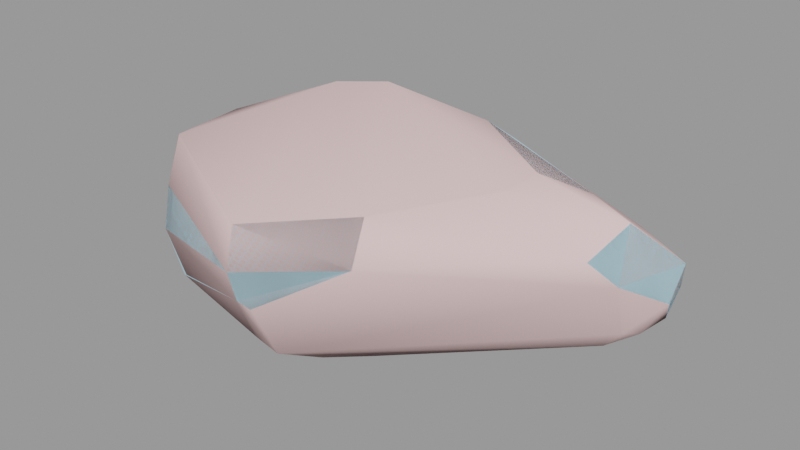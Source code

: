 # Source: cliff_wall_09a.blend  (saved by Blender 2.92.15; exported with 4.5.12 LTS)
import bpy
from mathutils import Matrix  # noqa: F401  (used for matrix-valued properties, if any)

bpy.ops.wm.read_factory_settings(use_empty=True)
scene = bpy.context.scene
scene.name = 'cliff_wall_09a.qc'

# ---- collections
col_cliff_wall_09a = bpy.data.collections.new('cliff_wall_09a'); scene.collection.children.link(col_cliff_wall_09a)

# ---- materials (node trees are filled in below, after node groups)
mat_cliff_wall_09 = bpy.data.materials.new('cliff_wall_09')
mat_cliff_wall_09.use_transparent_shadow = False
mat_cliff_wall_09.diffuse_color = (0.5516, 0.8468, 0.9684, 1.0)
mat_phy = bpy.data.materials.new('  phy')
mat_phy.use_transparent_shadow = False
mat_phy.diffuse_color = (0.8333, 0.5823, 0.5753, 1.0)

# ---- material node trees

# ---- meshes
me_cliff_wall_09a_reference = bpy.data.meshes.new('cliff_wall_09a_reference')
me_cliff_wall_09a_reference.from_pydata([(-14.23, 42.28, 16.46), (33.56, 39.6, 17.5), (-13.53, 41.76, 10.66), (-9.788, 29.15, 41.45), (29.98, 33.02, 31.07), (-11.91, 33.15, 29.5), (25.44, 23.52, 40.93), (-26.64, 23.62, -1.787), (-42.75, -1.393, -2.082), (-29.1, 25.82, -0.3834), (-39.02, -1.226, -3.319), (-8.039, 32.76, -1.229), (-10.71, 37.85, 0.482), (60.69, 24.79, 8.989), (33.33, 33.87, 7.677), (55.83, 34.49, 10.39), (32.57, 27.45, 5.154), (-35.12, -18.29, -1.314), (-40.32, -19.53, -0.02903), (-3.039, -38.31, 11.83), (-36.57, -25.04, 0.9587), (-3.953, -35.23, 9.196), (17.85, -21.89, 14.08), (-0.8311, -38.49, 13.34), (-48.24, -1.936, 27.19), (-35.32, 30.12, 19.19), (-53.17, -1.283, 17.22), (-33.83, 28.17, 27.99), (-44.88, -20.55, 31.59), (-48.3, -21.27, 19.77), (-34.54, 30.0, 9.06), (-46.02, -1.455, 0.1522), (-50.55, -0.8923, 5.296), (-30.77, 27.2, 2.928), (-38.96, -6.371, 36.03), (-40.17, -5.922, 32.8), (-42.97, -21.54, 33.06), (-12.0, 39.99, 3.392), (-47.63, -21.08, 10.45), (-14.47, 41.83, 24.02), (33.53, 36.29, 10.77), (55.29, 37.32, 13.05), (-3.109, -40.22, 15.48), (33.18, 38.3, 25.4), (53.53, 35.99, 22.27), (58.74, 15.56, 3.495), (32.55, 18.0, -2.775), (24.89, -12.69, 5.527), (59.64, 10.87, 4.469), (64.04, 10.48, 9.424), (21.49, -6.339, -3.306), (4.734, -22.15, -5.243), (-8.525, -19.26, -1.782), (2.004, -14.64, -5.931), (1.638, -33.5, 0.3333), (69.87, 18.94, 11.92), (64.45, 5.742, 23.5), (64.6, 8.552, 20.08), (71.67, 15.78, 17.58), (52.26, 13.91, 38.41), (58.64, 2.077, 28.93), (62.05, 13.04, 34.99), (49.65, -3.372, 29.2), (-37.24, -27.15, 3.946), (-4.879, -40.87, 22.3), (-39.89, -29.46, 16.9), (-26.4, 19.55, 35.08), (-4.876, 13.4, 50.87), (23.53, 14.5, 47.82), (-15.95, 7.173, 50.12), (-25.35, 18.27, 39.78), (-30.74, -12.06, 45.13), (-36.48, -25.28, 41.37), (42.16, 6.947, 42.96), (39.8, -0.3486, 40.73), (19.12, -27.11, 25.39), (-4.893, -38.28, 33.04), (18.29, -21.89, 35.9), (27.68, -8.476, 39.39), (28.84, -12.32, 25.81), (-23.11, 20.85, -4.936), (-32.88, -2.003, -6.652), (65.93, 15.35, 7.983), (-33.02, -18.26, -3.225), (-2.745, -35.57, 4.051), (-6.617, 30.49, -1.885), (-30.66, -13.98, -6.107), (17.94, -21.32, 5.369), (14.28, -15.37, -4.253), (22.03, -12.12, 15.14), (-41.98, -19.85, 3.434), (68.64, 25.95, 14.62), (68.97, 26.72, 16.33), (71.39, 22.19, 24.78), (9.6, 25.33, -6.577), (1.591, -6.434, -6.332), (-39.82, -27.31, 27.91), (-10.6, -11.49, -2.261)], [], [(0, 1, 2), (3, 4, 5), (3, 6, 4), (7, 8, 9), (7, 10, 8), (11, 9, 12), (11, 7, 9), (13, 14, 15), (13, 16, 14), (16, 12, 14), (16, 11, 12), (8, 17, 18), (8, 10, 17), (17, 19, 20), (17, 21, 19), (19, 22, 23), (19, 21, 22), (24, 25, 26), (24, 27, 25), (28, 26, 29), (28, 24, 26), (30, 31, 32), (30, 33, 31), (31, 33, 9), (31, 9, 8), (34, 35, 36), (26, 30, 32), (26, 25, 30), (2, 33, 30), (2, 37, 33), (26, 38, 29), (26, 32, 38), (25, 39, 0), (25, 27, 39), (25, 2, 30), (25, 0, 2), (2, 40, 37), (2, 1, 40), (40, 1, 41), (19, 23, 42), (41, 43, 44), (41, 1, 43), (1, 39, 43), (1, 0, 39), (16, 45, 46), (16, 13, 45), (47, 48, 49), (47, 50, 48), (51, 52, 53), (51, 54, 52), (55, 56, 57), (55, 58, 56), (59, 60, 61), (59, 62, 60), (63, 64, 65), (63, 42, 64), (43, 5, 4), (43, 39, 5), (27, 5, 39), (27, 66, 5), (67, 6, 3), (67, 68, 6), (69, 3, 70), (69, 67, 3), (70, 71, 69), (70, 34, 71), (72, 34, 36), (72, 71, 34), (35, 70, 66), (35, 34, 70), (66, 3, 5), (66, 70, 3), (68, 59, 6), (68, 73, 59), (62, 73, 74), (62, 59, 73), (75, 76, 64), (75, 77, 76), (62, 78, 79), (62, 74, 78), (78, 75, 79), (78, 77, 75), (10, 80, 81), (10, 7, 80), (13, 82, 45), (13, 55, 82), (83, 21, 17), (83, 84, 21), (7, 85, 80), (7, 11, 85), (86, 84, 83), (86, 54, 84), (51, 87, 54), (51, 88, 87), (88, 47, 87), (88, 50, 47), (79, 22, 89), (79, 75, 22), (87, 89, 22), (87, 47, 89), (47, 57, 89), (47, 49, 57), (49, 45, 82), (49, 48, 45), (49, 55, 57), (49, 82, 55), (20, 42, 63), (20, 19, 42), (63, 18, 20), (63, 90, 18), (12, 33, 37), (12, 9, 33), (91, 41, 92), (91, 15, 41), (91, 13, 15), (91, 55, 13), (93, 41, 44), (93, 92, 41), (63, 38, 90), (63, 65, 38), (27, 35, 66), (27, 24, 35), (28, 35, 24), (28, 36, 35), (6, 59, 61), (6, 61, 93), (6, 93, 4), (93, 43, 4), (93, 44, 43), (76, 77, 78), (78, 72, 76), (78, 71, 72), (78, 69, 71), (78, 67, 69), (78, 68, 67), (78, 73, 68), (78, 74, 73), (18, 17, 20), (50, 45, 48), (50, 46, 45), (94, 46, 50), (94, 50, 88), (94, 88, 51), (94, 51, 53), (94, 53, 95), (96, 76, 72), (96, 64, 76), (96, 65, 64), (92, 55, 91), (92, 58, 55), (92, 93, 58), (29, 65, 96), (29, 96, 28), (96, 36, 28), (96, 72, 36), (65, 29, 38), (60, 56, 61), (56, 93, 61), (56, 58, 93), (8, 18, 90), (8, 90, 31), (38, 31, 90), (38, 32, 31), (60, 57, 56), (60, 89, 57), (60, 79, 89), (60, 62, 79), (14, 41, 15), (14, 40, 41), (37, 40, 14), (37, 14, 12), (21, 87, 22), (21, 54, 87), (21, 84, 54), (97, 53, 52), (97, 95, 53), (85, 95, 97), (85, 94, 95), (10, 83, 17), (10, 86, 83), (10, 81, 86), (16, 85, 11), (16, 94, 85), (16, 46, 94), (52, 54, 86), (86, 97, 52), (86, 81, 97), (97, 81, 80), (97, 80, 85), (75, 23, 22), (75, 42, 23), (75, 64, 42)])
me_cliff_wall_09a_reference.polygons.foreach_set('use_smooth', [True] * 192)
_k = set([(0, 1), (0, 2), (0, 25), (0, 39), (1, 2), (1, 41), (2, 30), (2, 37), (3, 5), (3, 6), (3, 67), (3, 70), (4, 5), (4, 6), (4, 43), (5, 39), (5, 66), (6, 59), (6, 68), (7, 9), (7, 11), (7, 80), (8, 9), (8, 10), (8, 18), (8, 31), (9, 12), (9, 33), (10, 17), (10, 81), (11, 12), (11, 16), (11, 85), (12, 14), (12, 37), (13, 15), (13, 16), (13, 45), (14, 15), (15, 41), (15, 91), (16, 46), (17, 20), (17, 21), (17, 83), (18, 20), (18, 90), (19, 20), (19, 21), (19, 23), (19, 42), (20, 63), (21, 22), (21, 84), (22, 23), (22, 75), (22, 87), (22, 89), (23, 42), (24, 26), (24, 27), (24, 28), (25, 26), (25, 27), (25, 30), (26, 29), (26, 32), (27, 39), (27, 66), (28, 29), (28, 36), (29, 38), (29, 65), (30, 32), (30, 33), (31, 32), (32, 38), (33, 37), (34, 35), (34, 36), (34, 70), (34, 71), (35, 36), (35, 66), (36, 72), (37, 40), (38, 65), (38, 90), (39, 43), (40, 41), (41, 44), (41, 92), (42, 63), (42, 64), (43, 44), (44, 93), (45, 46), (45, 48), (45, 82), (46, 94), (47, 49), (47, 50), (47, 87), (47, 89), (48, 49), (48, 50), (49, 57), (49, 82), (50, 88), (51, 53), (51, 54), (51, 88), (52, 53), (52, 54), (52, 97), (53, 95), (54, 84), (54, 86), (54, 87), (55, 57), (55, 58), (55, 82), (55, 91), (56, 57), (56, 58), (56, 60), (57, 89), (58, 93), (59, 61), (59, 62), (59, 73), (60, 61), (60, 62), (61, 93), (62, 74), (62, 79), (63, 65), (63, 90), (64, 65), (64, 75), (64, 76), (65, 96), (66, 70), (67, 68), (67, 69), (68, 73), (69, 70), (69, 71), (71, 72), (72, 76), (72, 96), (73, 74), (74, 78), (75, 77), (75, 79), (76, 77), (77, 78), (78, 79), (79, 89), (80, 81), (80, 85), (81, 86), (83, 84), (83, 86), (85, 94), (85, 97), (91, 92), (92, 93), (94, 95)])
me_cliff_wall_09a_reference.attributes.new('sharp_edge', 'BOOLEAN', 'EDGE').data.foreach_set('value', [ (min(e.vertices), max(e.vertices)) in _k for e in me_cliff_wall_09a_reference.edges])
_uv = me_cliff_wall_09a_reference.uv_layers.new(name='UVMap')
_uv.uv.foreach_set('vector', [0.3255, 0.4005, 0.4748, 0.3753, 0.3275, 0.417, 0.3264, 0.3169, 0.4551, 0.3236, 0.326, 0.3511, 0.3264, 0.3169, 0.4325, 0.2797, 0.4551, 0.3236, 0.2529, 0.4653, 0.1459, 0.4309, 0.2543, 0.4524, 0.2529, 0.4653, 0.1468, 0.4455, 0.1459, 0.4309, 0.3439, 0.4685, 0.2543, 0.4524, 0.335, 0.4507, 0.3439, 0.4685, 0.2529, 0.4653, 0.2543, 0.4524, 0.5868, 0.3961, 0.4829, 0.4141, 0.5531, 0.3801, 0.5868, 0.3961, 0.4886, 0.4384, 0.4829, 0.4141, 0.4886, 0.4384, 0.335, 0.4507, 0.4829, 0.4141, 0.4886, 0.4384, 0.3439, 0.4685, 0.335, 0.4507, 0.1459, 0.4309, 0.07196, 0.4365, 0.0739, 0.413, 0.1459, 0.4309, 0.1468, 0.4455, 0.07196, 0.4365, 0.0317, 0.06842, 0.1822, 0.02714, 0.05056, 0.08922, 0.0317, 0.06842, 0.1676, 0.02026, 0.1822, 0.02714, 0.6047, 0.9336, 0.7112, 0.9315, 0.6121, 0.9413, 0.6047, 0.9336, 0.6084, 0.9172, 0.7112, 0.9315, 0.1729, 0.3277, 0.2621, 0.3869, 0.1572, 0.3593, 0.1729, 0.3277, 0.2664, 0.3628, 0.2621, 0.3869, 0.1269, 0.2703, 0.1572, 0.3593, 0.09677, 0.3188, 0.1269, 0.2703, 0.1729, 0.3277, 0.1572, 0.3593, 0.258, 0.4152, 0.1462, 0.4172, 0.1499, 0.3954, 0.258, 0.4152, 0.2558, 0.4388, 0.1462, 0.4172, 0.1462, 0.4172, 0.2558, 0.4388, 0.2543, 0.4524, 0.1462, 0.4172, 0.2543, 0.4524, 0.1459, 0.4309, 0.1897, 0.2827, 0.1841, 0.2935, 0.1316, 0.2575, 0.1572, 0.3593, 0.258, 0.4152, 0.1499, 0.3954, 0.1572, 0.3593, 0.2621, 0.3869, 0.258, 0.4152, 0.3275, 0.417, 0.2558, 0.4388, 0.258, 0.4152, 0.3275, 0.417, 0.3316, 0.4393, 0.2558, 0.4388, 0.1572, 0.3593, 0.08317, 0.358, 0.09677, 0.3188, 0.1572, 0.3593, 0.1499, 0.3954, 0.08317, 0.358, 0.2621, 0.3869, 0.3238, 0.38, 0.3255, 0.4005, 0.2621, 0.3869, 0.2664, 0.3628, 0.3238, 0.38, 0.2621, 0.3869, 0.3275, 0.417, 0.258, 0.4152, 0.2621, 0.3869, 0.3255, 0.4005, 0.3275, 0.417, 0.3275, 0.417, 0.4802, 0.4005, 0.3316, 0.4393, 0.3275, 0.417, 0.4748, 0.3753, 0.4802, 0.4005, 0.4802, 0.4005, 0.4748, 0.3753, 0.5464, 0.3714, 0.6047, 0.9336, 0.6121, 0.9413, 0.6013, 0.9505, 0.5464, 0.3714, 0.4687, 0.3487, 0.5368, 0.3465, 0.5464, 0.3714, 0.4748, 0.3753, 0.4687, 0.3487, 0.4748, 0.3753, 0.3238, 0.38, 0.4687, 0.3487, 0.4748, 0.3753, 0.3255, 0.4005, 0.3238, 0.38, 0.2085, 0.7237, 0.1053, 0.7771, 0.1718, 0.6902, 0.2085, 0.7237, 0.1335, 0.8109, 0.1053, 0.7771, 0.06506, 0.6008, 0.08701, 0.7698, 0.06609, 0.786, 0.06506, 0.6008, 0.1126, 0.5993, 0.08701, 0.7698, 0.1004, 0.5092, 0.138, 0.4687, 0.1304, 0.5162, 0.1004, 0.5092, 0.0684, 0.469, 0.138, 0.4687, 0.9825, 0.965, 0.9377, 0.9614, 0.9422, 0.9443, 0.9825, 0.965, 0.9822, 0.9917, 0.9377, 0.9614, 0.5987, 0.2259, 0.6235, 0.08954, 0.6873, 0.1946, 0.5987, 0.2259, 0.5398, 0.0877, 0.6235, 0.08954, 0.05985, 0.09948, 0.2082, 0.06152, 0.08842, 0.1417, 0.05985, 0.09948, 0.1943, 0.0377, 0.2082, 0.06152, 0.4687, 0.3487, 0.326, 0.3511, 0.4551, 0.3236, 0.4687, 0.3487, 0.3238, 0.38, 0.326, 0.3511, 0.2664, 0.3628, 0.326, 0.3511, 0.3238, 0.38, 0.2664, 0.3628, 0.271, 0.3264, 0.326, 0.3511, 0.3258, 0.2671, 0.4325, 0.2797, 0.3264, 0.3169, 0.3258, 0.2671, 0.4171, 0.2414, 0.4325, 0.2797, 0.2852, 0.2628, 0.3264, 0.3169, 0.2747, 0.3128, 0.2852, 0.2628, 0.3258, 0.2671, 0.3264, 0.3169, 0.2747, 0.3128, 0.2073, 0.2377, 0.2852, 0.2628, 0.2747, 0.3128, 0.1897, 0.2827, 0.2073, 0.2377, 0.1575, 0.2105, 0.1897, 0.2827, 0.1316, 0.2575, 0.1575, 0.2105, 0.2073, 0.2377, 0.1897, 0.2827, 0.1841, 0.2935, 0.2747, 0.3128, 0.271, 0.3264, 0.1841, 0.2935, 0.1897, 0.2827, 0.2747, 0.3128, 0.271, 0.3264, 0.3264, 0.3169, 0.326, 0.3511, 0.271, 0.3264, 0.2747, 0.3128, 0.3264, 0.3169, 0.4171, 0.2414, 0.537, 0.2485, 0.4325, 0.2797, 0.4171, 0.2414, 0.4985, 0.2098, 0.537, 0.2485, 0.5398, 0.0877, 0.4985, 0.2098, 0.477, 0.1659, 0.5398, 0.0877, 0.5987, 0.2259, 0.4985, 0.2098, 0.3363, 0.06035, 0.2349, 0.0957, 0.2281, 0.05317, 0.3363, 0.06035, 0.3452, 0.107, 0.2349, 0.0957, 0.5398, 0.0877, 0.406, 0.1418, 0.4102, 0.0706, 0.5398, 0.0877, 0.477, 0.1659, 0.406, 0.1418, 0.406, 0.1418, 0.3363, 0.06035, 0.4102, 0.0706, 0.406, 0.1418, 0.3452, 0.107, 0.3363, 0.06035, 0.4437, 0.9663, 0.3632, 0.8904, 0.4502, 0.9386, 0.4437, 0.9663, 0.3471, 0.9055, 0.3632, 0.8904, 0.1335, 0.8109, 0.08986, 0.8076, 0.1053, 0.7771, 0.1335, 0.8109, 0.09427, 0.834, 0.08986, 0.8076, 0.5149, 0.9465, 0.6223, 0.8511, 0.5179, 0.9576, 0.5149, 0.9465, 0.6062, 0.837, 0.6223, 0.8511, 0.3471, 0.9055, 0.3309, 0.8201, 0.3632, 0.8904, 0.3471, 0.9055, 0.3205, 0.8248, 0.3309, 0.8201, 0.4971, 0.9338, 0.6062, 0.837, 0.5149, 0.9465, 0.4971, 0.9338, 0.5934, 0.816, 0.6062, 0.837, 0.1004, 0.5092, 0.05632, 0.5563, 0.06368, 0.4773, 0.1004, 0.5092, 0.1013, 0.5542, 0.05632, 0.5563, 0.1013, 0.5542, 0.06506, 0.6008, 0.05632, 0.5563, 0.1013, 0.5542, 0.1126, 0.5993, 0.06506, 0.6008, 0.7769, 0.9686, 0.7112, 0.9315, 0.7532, 0.9239, 0.7769, 0.9686, 0.7074, 0.9813, 0.7112, 0.9315, 0.05632, 0.5563, 0.02462, 0.5974, 0.02372, 0.559, 0.05632, 0.5563, 0.06506, 0.6008, 0.02462, 0.5974, 0.06506, 0.6008, 0.02247, 0.7892, 0.02462, 0.5974, 0.06506, 0.6008, 0.06609, 0.786, 0.02247, 0.7892, 0.06609, 0.786, 0.1053, 0.7771, 0.07892, 0.8043, 0.06609, 0.786, 0.08701, 0.7698, 0.1053, 0.7771, 0.06609, 0.786, 0.06614, 0.8293, 0.02247, 0.7892, 0.06609, 0.786, 0.07892, 0.8043, 0.06614, 0.8293, 0.05056, 0.08922, 0.1943, 0.0377, 0.05985, 0.09948, 0.05056, 0.08922, 0.1822, 0.02714, 0.1943, 0.0377, 0.05985, 0.09948, 0.0244, 0.09303, 0.05056, 0.08922, 0.05985, 0.09948, 0.0275, 0.111, 0.0244, 0.09303, 0.335, 0.4507, 0.2558, 0.4388, 0.3316, 0.4393, 0.335, 0.4507, 0.2543, 0.4524, 0.2558, 0.4388, 0.6043, 0.3558, 0.5464, 0.3714, 0.6019, 0.3477, 0.6043, 0.3558, 0.5531, 0.3801, 0.5464, 0.3714, 0.6043, 0.3558, 0.5868, 0.3961, 0.5531, 0.3801, 0.6043, 0.3558, 0.6326, 0.3748, 0.5868, 0.3961, 0.6062, 0.3067, 0.5464, 0.3714, 0.5368, 0.3465, 0.6062, 0.3067, 0.6019, 0.3477, 0.5464, 0.3714, 0.05985, 0.09948, 0.03698, 0.1486, 0.0275, 0.111, 0.05985, 0.09948, 0.08842, 0.1417, 0.03698, 0.1486, 0.2664, 0.3628, 0.1841, 0.2935, 0.271, 0.3264, 0.2664, 0.3628, 0.1729, 0.3277, 0.1841, 0.2935, 0.1269, 0.2703, 0.1841, 0.2935, 0.1729, 0.3277, 0.1269, 0.2703, 0.1316, 0.2575, 0.1841, 0.2935, 0.4325, 0.2797, 0.537, 0.2485, 0.5741, 0.2558, 0.4325, 0.2797, 0.5741, 0.2558, 0.6062, 0.3067, 0.4325, 0.2797, 0.6062, 0.3067, 0.4551, 0.3236, 0.6062, 0.3067, 0.4687, 0.3487, 0.4551, 0.3236, 0.6062, 0.3067, 0.5368, 0.3465, 0.4687, 0.3487, 0.2349, 0.0957, 0.3452, 0.107, 0.406, 0.1418, 0.406, 0.1418, 0.1575, 0.2105, 0.2349, 0.0957, 0.406, 0.1418, 0.2073, 0.2377, 0.1575, 0.2105, 0.406, 0.1418, 0.2852, 0.2628, 0.2073, 0.2377, 0.406, 0.1418, 0.3258, 0.2671, 0.2852, 0.2628, 0.406, 0.1418, 0.4171, 0.2414, 0.3258, 0.2671, 0.406, 0.1418, 0.4985, 0.2098, 0.4171, 0.2414, 0.406, 0.1418, 0.477, 0.1659, 0.4985, 0.2098, 0.0244, 0.09303, 0.0317, 0.06842, 0.05056, 0.08922, 0.1126, 0.5993, 0.1053, 0.7771, 0.08701, 0.7698, 0.1126, 0.5993, 0.1718, 0.6902, 0.1053, 0.7771, 0.2472, 0.6276, 0.1718, 0.6902, 0.1126, 0.5993, 0.2472, 0.6276, 0.1126, 0.5993, 0.1013, 0.5542, 0.2472, 0.6276, 0.1013, 0.5542, 0.1004, 0.5092, 0.2472, 0.6276, 0.1004, 0.5092, 0.1304, 0.5162, 0.2472, 0.6276, 0.1304, 0.5162, 0.1577, 0.5324, 0.1145, 0.1761, 0.2349, 0.0957, 0.1575, 0.2105, 0.1145, 0.1761, 0.2082, 0.06152, 0.2349, 0.0957, 0.1145, 0.1761, 0.08842, 0.1417, 0.2082, 0.06152, 0.9811, 0.1251, 0.9432, 0.02845, 0.9878, 0.1042, 0.9811, 0.1251, 0.8702, 0.05528, 0.9432, 0.02845, 0.9811, 0.1251, 0.8746, 0.1665, 0.8702, 0.05528, 0.06076, 0.1802, 0.08842, 0.1417, 0.1145, 0.1761, 0.06076, 0.1802, 0.1145, 0.1761, 0.1017, 0.2109, 0.1145, 0.1761, 0.1127, 0.2094, 0.1017, 0.2109, 0.1145, 0.1761, 0.1575, 0.2105, 0.1127, 0.2094, 0.08842, 0.1417, 0.06076, 0.1802, 0.03698, 0.1486, 0.6235, 0.08954, 0.7091, 0.04998, 0.6873, 0.1946, 0.7091, 0.04998, 0.8746, 0.1665, 0.6873, 0.1946, 0.7091, 0.04998, 0.8702, 0.05528, 0.8746, 0.1665, 0.1459, 0.4309, 0.0739, 0.413, 0.07581, 0.3965, 0.1459, 0.4309, 0.07581, 0.3965, 0.1462, 0.4172, 0.08317, 0.358, 0.1462, 0.4172, 0.07581, 0.3965, 0.08317, 0.358, 0.1499, 0.3954, 0.1462, 0.4172, 0.9092, 0.9817, 0.9422, 0.9443, 0.9377, 0.9614, 0.9092, 0.9817, 0.7532, 0.9239, 0.9422, 0.9443, 0.9092, 0.9817, 0.7769, 0.9686, 0.7532, 0.9239, 0.9092, 0.9817, 0.8672, 0.9836, 0.7769, 0.9686, 0.4829, 0.4141, 0.5464, 0.3714, 0.5531, 0.3801, 0.4829, 0.4141, 0.4802, 0.4005, 0.5464, 0.3714, 0.3316, 0.4393, 0.4802, 0.4005, 0.4829, 0.4141, 0.3316, 0.4393, 0.4829, 0.4141, 0.335, 0.4507, 0.02708, 0.4616, 0.05632, 0.5563, 0.02372, 0.559, 0.02708, 0.4616, 0.06368, 0.4773, 0.05632, 0.5563, 0.02708, 0.4616, 0.04694, 0.4616, 0.06368, 0.4773, 0.1686, 0.4786, 0.1304, 0.5162, 0.138, 0.4687, 0.1686, 0.4786, 0.1577, 0.5324, 0.1304, 0.5162, 0.3011, 0.5823, 0.1577, 0.5324, 0.1686, 0.4786, 0.3011, 0.5823, 0.2472, 0.6276, 0.1577, 0.5324, 0.4437, 0.9663, 0.5149, 0.9465, 0.5179, 0.9576, 0.4437, 0.9663, 0.4971, 0.9338, 0.5149, 0.9465, 0.4437, 0.9663, 0.4502, 0.9386, 0.4971, 0.9338, 0.2085, 0.7237, 0.3124, 0.6006, 0.323, 0.6037, 0.2085, 0.7237, 0.2472, 0.6276, 0.3124, 0.6006, 0.2085, 0.7237, 0.1718, 0.6902, 0.2472, 0.6276, 0.5307, 0.8482, 0.5934, 0.816, 0.4971, 0.9338, 0.4971, 0.9338, 0.4977, 0.8523, 0.5307, 0.8482, 0.4971, 0.9338, 0.4502, 0.9386, 0.4977, 0.8523, 0.4977, 0.8523, 0.4502, 0.9386, 0.3632, 0.8904, 0.4977, 0.8523, 0.3632, 0.8904, 0.3309, 0.8201, 0.7074, 0.9813, 0.6121, 0.9413, 0.7112, 0.9315, 0.7074, 0.9813, 0.6013, 0.9505, 0.6121, 0.9413, 0.7074, 0.9813, 0.5964, 0.9784, 0.6013, 0.9505])
me_cliff_wall_09a_reference.materials.append(mat_cliff_wall_09)
me_cliff_wall_09a_reference.use_remesh_fix_poles = True
me_cliff_wall_09a_reference.use_remesh_preserve_attributes = False
me_cliff_wall_09a_reference.use_mirror_vertex_groups = False
me_cliff_wall_09a_reference.update()
me_cliff_wall_09a_reference.normals_split_custom_set([tuple(v) for v in zip(*[iter([0.05757, 0.995, -0.08199, 0.05757, 0.995, -0.08199, 0.05757, 0.995, -0.08199, 0.05608, 0.8461, 0.5301, 0.05609, 0.8461, 0.5301, 0.05608, 0.8461, 0.5301, 0.05608, 0.8461, 0.5301, 0.05608, 0.8461, 0.5301, 0.05609, 0.8461, 0.5301, -0.3945, 0.2464, -0.8852, -0.3217, 0.218, -0.9214, -0.3217, 0.218, -0.9214, -0.3945, 0.2464, -0.8852, -0.3945, 0.2464, -0.8852, -0.3217, 0.218, -0.9214, -0.1385, 0.3054, -0.9421, -0.1385, 0.3054, -0.9421, -0.1385, 0.3054, -0.9421, -0.1385, 0.3054, -0.9421, -0.1385, 0.3054, -0.9421, -0.1385, 0.3054, -0.9421, 0.1343, 0.2668, -0.9543, 0.1606, 0.3171, -0.9347, 0.1343, 0.2669, -0.9543, 0.1343, 0.2668, -0.9543, 0.1607, 0.3172, -0.9347, 0.1606, 0.3171, -0.9347, 0.1607, 0.3172, -0.9347, 0.1864, 0.3664, -0.9116, 0.1606, 0.3171, -0.9347, 0.1607, 0.3172, -0.9347, 0.1864, 0.3664, -0.9116, 0.1864, 0.3664, -0.9116, -0.2455, -0.1545, -0.957, -0.2062, -0.2191, -0.9537, -0.2062, -0.2191, -0.9537, -0.2455, -0.1545, -0.957, -0.2455, -0.1545, -0.957, -0.2062, -0.2191, -0.9537, 0.08461, -0.4486, -0.8897, 0.08461, -0.4485, -0.8897, 0.08462, -0.4485, -0.8897, 0.08461, -0.4486, -0.8897, 0.08461, -0.4485, -0.8898, 0.08461, -0.4485, -0.8897, 0.4654, -0.4912, -0.7363, 0.4654, -0.4912, -0.7363, 0.4655, -0.4912, -0.7363, 0.4654, -0.4912, -0.7363, 0.4654, -0.4912, -0.7363, 0.4654, -0.4912, -0.7363, -0.8374, 0.4236, 0.3453, -0.8375, 0.4236, 0.3453, -0.8374, 0.4236, 0.3453, -0.8374, 0.4236, 0.3453, -0.8375, 0.4236, 0.3453, -0.8375, 0.4236, 0.3453, -0.9253, -0.1335, 0.3549, -0.9253, -0.1335, 0.3549, -0.9253, -0.1335, 0.3549, -0.9253, -0.1335, 0.3549, -0.9253, -0.1335, 0.3549, -0.9253, -0.1335, 0.3549, -0.6674, 0.4181, -0.6162, -0.6551, 0.4019, -0.6398, -0.6674, 0.4181, -0.6163, -0.6674, 0.4181, -0.6162, -0.6551, 0.402, -0.6397, -0.6551, 0.4019, -0.6398, -0.6551, 0.4019, -0.6398, -0.6551, 0.402, -0.6397, -0.6422, 0.3854, -0.6627, -0.6551, 0.4019, -0.6398, -0.6422, 0.3854, -0.6627, -0.6422, 0.3854, -0.6627, -0.9143, 0.1698, 0.3677, -0.9143, 0.1698, 0.3677, -0.9143, 0.1698, 0.3677, -0.8664, 0.4827, -0.1282, -0.8664, 0.4827, -0.1281, -0.8664, 0.4827, -0.1282, -0.8664, 0.4827, -0.1282, -0.8664, 0.4827, -0.1282, -0.8664, 0.4827, -0.1281, -0.454, 0.7727, -0.4436, -0.454, 0.7727, -0.4436, -0.454, 0.7727, -0.4436, -0.454, 0.7727, -0.4436, -0.454, 0.7727, -0.4436, -0.454, 0.7727, -0.4436, -0.9638, -0.2168, -0.155, -0.9638, -0.2168, -0.1551, -0.9638, -0.2168, -0.1551, -0.9638, -0.2168, -0.155, -0.9638, -0.2168, -0.155, -0.9638, -0.2168, -0.1551, -0.5114, 0.8438, 0.1628, -0.5114, 0.8438, 0.1628, -0.5114, 0.8438, 0.1627, -0.5114, 0.8438, 0.1628, -0.5114, 0.8438, 0.1628, -0.5114, 0.8438, 0.1628, -0.4939, 0.8657, -0.081, -0.4939, 0.8657, -0.08098, -0.4939, 0.8657, -0.081, -0.4939, 0.8657, -0.081, -0.4939, 0.8657, -0.08097, -0.4939, 0.8657, -0.08098, 0.1098, 0.938, -0.3287, 0.057, 0.9207, -0.3862, 0.1098, 0.938, -0.3287, 0.1098, 0.938, -0.3287, 0.057, 0.9207, -0.3862, 0.057, 0.9207, -0.3862, 0.057, 0.9207, -0.3862, 0.057, 0.9207, -0.3862, 0.003848, 0.8974, -0.4412, 0.2364, -0.8633, -0.4459, 0.2364, -0.8633, -0.4459, 0.2364, -0.8633, -0.4459, 0.1364, 0.9766, 0.1661, 0.09928, 0.9851, 0.1407, 0.1365, 0.9766, 0.1663, 0.1364, 0.9766, 0.1661, 0.09928, 0.9851, 0.1407, 0.09928, 0.9851, 0.1407, 0.09928, 0.9851, 0.1407, 0.06159, 0.9915, 0.1142, 0.09928, 0.9851, 0.1407, 0.09928, 0.9851, 0.1407, 0.06159, 0.9915, 0.1142, 0.06159, 0.9915, 0.1142, 0.2022, 0.5574, -0.8052, 0.2022, 0.5574, -0.8052, 0.2022, 0.5574, -0.8052, 0.2022, 0.5574, -0.8052, 0.2022, 0.5575, -0.8052, 0.2022, 0.5574, -0.8052, 0.4436, -0.6805, -0.5832, 0.4436, -0.6805, -0.5832, 0.4436, -0.6805, -0.5832, 0.4436, -0.6805, -0.5832, 0.4436, -0.6805, -0.5832, 0.4436, -0.6805, -0.5832, -0.301, -0.2954, -0.9067, -0.301, -0.2954, -0.9067, -0.301, -0.2954, -0.9067, -0.301, -0.2954, -0.9067, -0.301, -0.2954, -0.9067, -0.301, -0.2954, -0.9067, 0.5034, -0.6775, -0.5363, 0.503, -0.6775, -0.5366, 0.503, -0.6775, -0.5366, 0.5034, -0.6775, -0.5363, 0.5033, -0.6775, -0.5364, 0.503, -0.6775, -0.5366, 0.2831, -0.5017, 0.8174, 0.283, -0.5018, 0.8174, 0.2831, -0.5018, 0.8174, 0.2831, -0.5017, 0.8174, 0.2831, -0.5018, 0.8174, 0.283, -0.5018, 0.8174, -0.282, -0.9375, -0.2037, -0.282, -0.9376, -0.2036, -0.282, -0.9376, -0.2036, -0.282, -0.9375, -0.2037, -0.282, -0.9376, -0.2036, -0.282, -0.9376, -0.2036, -0.0003089, 0.6238, 0.7816, -0.0003036, 0.6238, 0.7816, -0.0002962, 0.6238, 0.7816, -0.0003089, 0.6238, 0.7816, -0.0002993, 0.6238, 0.7815, -0.0003036, 0.6238, 0.7816, -0.174, 0.511, 0.8418, -0.174, 0.511, 0.8418, -0.174, 0.511, 0.8418, -0.174, 0.511, 0.8418, -0.174, 0.511, 0.8418, -0.174, 0.511, 0.8418, 0.08604, 0.5553, 0.8272, 0.08604, 0.5553, 0.8272, 0.08605, 0.5553, 0.8272, 0.08604, 0.5553, 0.8272, 0.08605, 0.5553, 0.8272, 0.08604, 0.5553, 0.8272, -0.35, 0.4269, 0.8338, -0.3498, 0.4269, 0.8339, -0.35, 0.4269, 0.8338, -0.35, 0.4269, 0.8338, -0.35, 0.4269, 0.8338, -0.3498, 0.4269, 0.8339, -0.6061, 0.2413, 0.7579, -0.6062, 0.2413, 0.7579, -0.6062, 0.2413, 0.7579, -0.6061, 0.2413, 0.7579, -0.6062, 0.2413, 0.7579, -0.6062, 0.2413, 0.7579, -0.7351, 0.09346, 0.6715, -0.735, 0.09348, 0.6716, -0.735, 0.09347, 0.6715, -0.7351, 0.09346, 0.6715, -0.735, 0.09347, 0.6716, -0.735, 0.09348, 0.6716, -0.8438, 0.4209, 0.3328, -0.8438, 0.4209, 0.3328, -0.8438, 0.4209, 0.3328, -0.8438, 0.4209, 0.3328, -0.8438, 0.4209, 0.3328, -0.8438, 0.4209, 0.3328, -0.5654, 0.7493, 0.3449, -0.5654, 0.7493, 0.3449, -0.5654, 0.7493, 0.3449, -0.5654, 0.7493, 0.3449, -0.5654, 0.7493, 0.3449, -0.5654, 0.7493, 0.3449, 0.2924, 0.4019, 0.8677, 0.2924, 0.4019, 0.8677, 0.2924, 0.4019, 0.8677, 0.2924, 0.4019, 0.8677, 0.2924, 0.402, 0.8677, 0.2924, 0.4019, 0.8677, 0.6165, -0.4312, 0.6587, 0.6166, -0.4312, 0.6587, 0.6166, -0.4312, 0.6587, 0.6165, -0.4312, 0.6587, 0.6166, -0.4311, 0.6587, 0.6166, -0.4312, 0.6587, 0.4815, -0.8163, 0.319, 0.4815, -0.8163, 0.319, 0.4815, -0.8163, 0.319, 0.4815, -0.8163, 0.319, 0.4815, -0.8163, 0.319, 0.4815, -0.8163, 0.319, 0.3776, -0.8377, 0.3946, 0.3776, -0.8377, 0.3946, 0.3776, -0.8377, 0.3946, 0.3776, -0.8377, 0.3946, 0.3776, -0.8377, 0.3946, 0.3776, -0.8377, 0.3946, 0.7771, -0.5652, 0.2769, 0.7772, -0.5651, 0.2768, 0.7772, -0.5652, 0.2768, 0.7771, -0.5652, 0.2769, 0.7772, -0.5652, 0.2768, 0.7772, -0.5651, 0.2768, -0.3945, 0.2464, -0.8852, -0.4644, 0.273, -0.8425, -0.4644, 0.273, -0.8425, -0.3945, 0.2464, -0.8852, -0.3945, 0.2464, -0.8852, -0.4644, 0.273, -0.8425, 0.4955, 0.3657, -0.7878, 0.4924, 0.3578, -0.7934, 0.4924, 0.3577, -0.7935, 0.4955, 0.3657, -0.7878, 0.4958, 0.3658, -0.7876, 0.4924, 0.3578, -0.7934, -0.4425, -0.8809, -0.168, -0.4425, -0.8809, -0.168, -0.4425, -0.8809, -0.168, -0.4425, -0.8809, -0.168, -0.4425, -0.8809, -0.168, -0.4425, -0.8809, -0.168, -0.1693, 0.4818, -0.8598, -0.1694, 0.4818, -0.8598, -0.1693, 0.4818, -0.8598, -0.1693, 0.4818, -0.8598, -0.1693, 0.4818, -0.8598, -0.1694, 0.4818, -0.8598, -0.1867, -0.6054, -0.7737, -0.1867, -0.6054, -0.7737, -0.1867, -0.6054, -0.7737, -0.1867, -0.6054, -0.7737, -0.1867, -0.6054, -0.7737, -0.1867, -0.6054, -0.7737, 0.5467, -0.5427, -0.6376, 0.6021, -0.5171, -0.6083, 0.5467, -0.5427, -0.6376, 0.5467, -0.5427, -0.6376, 0.6021, -0.5172, -0.6083, 0.6021, -0.5171, -0.6083, 0.6021, -0.5172, -0.6083, 0.6547, -0.4892, -0.5762, 0.6021, -0.5171, -0.6083, 0.6021, -0.5172, -0.6083, 0.6547, -0.4892, -0.5762, 0.6547, -0.4892, -0.5762, 0.8065, -0.4324, -0.4032, 0.8065, -0.4324, -0.4032, 0.8065, -0.4325, -0.4032, 0.8065, -0.4324, -0.4032, 0.8065, -0.4324, -0.4032, 0.8065, -0.4324, -0.4032, 0.8435, -0.5198, 0.1356, 0.8435, -0.5197, 0.1356, 0.8435, -0.5197, 0.1356, 0.8435, -0.5198, 0.1356, 0.8435, -0.5197, 0.1356, 0.8435, -0.5197, 0.1356, 0.4733, -0.8809, -0.005652, 0.4733, -0.8809, -0.00567, 0.4733, -0.8809, -0.005645, 0.4733, -0.8809, -0.005652, 0.4733, -0.8809, -0.005655, 0.4733, -0.8809, -0.00567, 0.6032, -0.2536, -0.7562, 0.6033, -0.2536, -0.7561, 0.6032, -0.2537, -0.7561, 0.6032, -0.2536, -0.7562, 0.6032, -0.2537, -0.7562, 0.6033, -0.2536, -0.7561, 0.833, -0.5162, -0.199, 0.833, -0.5162, -0.199, 0.833, -0.5162, -0.1989, 0.833, -0.5162, -0.199, 0.833, -0.5162, -0.199, 0.833, -0.5162, -0.199, -0.153, -0.8383, -0.5233, -0.153, -0.8383, -0.5234, -0.153, -0.8383, -0.5233, -0.153, -0.8383, -0.5233, -0.153, -0.8383, -0.5233, -0.153, -0.8383, -0.5234, -0.7163, -0.5284, -0.4557, -0.7163, -0.5284, -0.4557, -0.7163, -0.5284, -0.4558, -0.7163, -0.5284, -0.4557, -0.7163, -0.5284, -0.4557, -0.7163, -0.5284, -0.4557, -0.4334, 0.6806, -0.5907, -0.4334, 0.6806, -0.5907, -0.4334, 0.6806, -0.5907, -0.4334, 0.6806, -0.5907, -0.4334, 0.6806, -0.5907, -0.4334, 0.6806, -0.5907, 0.5967, 0.6326, -0.4937, 0.5967, 0.6326, -0.4937, 0.5967, 0.6326, -0.4937, 0.5967, 0.6326, -0.4937, 0.5967, 0.6326, -0.4937, 0.5967, 0.6326, -0.4937, 0.499, 0.3738, -0.7818, 0.4955, 0.3657, -0.7878, 0.499, 0.3738, -0.7818, 0.499, 0.3738, -0.7818, 0.4958, 0.3658, -0.7876, 0.4955, 0.3657, -0.7878, 0.5658, 0.7886, 0.2408, 0.5658, 0.7886, 0.2408, 0.5658, 0.7886, 0.2408, 0.5658, 0.7886, 0.2408, 0.5658, 0.7886, 0.2408, 0.5658, 0.7886, 0.2408, -0.6325, -0.6733, -0.3829, -0.6325, -0.6733, -0.3829, -0.6325, -0.6733, -0.3828, -0.6325, -0.6733, -0.3829, -0.6325, -0.6733, -0.3829, -0.6325, -0.6733, -0.3829, -0.5103, 0.2125, 0.8333, -0.5261, 0.1589, 0.8354, -0.5103, 0.2125, 0.8333, -0.5103, 0.2125, 0.8333, -0.5261, 0.1589, 0.8354, -0.5261, 0.1589, 0.8354, -0.5403, 0.1049, 0.8349, -0.5261, 0.1589, 0.8354, -0.5261, 0.1589, 0.8354, -0.5403, 0.1049, 0.8349, -0.5403, 0.1049, 0.8349, -0.5261, 0.1589, 0.8354, 0.2826, 0.6031, 0.7459, 0.2826, 0.6031, 0.7459, 0.2826, 0.6032, 0.7459, 0.2826, 0.6031, 0.7459, 0.2826, 0.6032, 0.7459, 0.2603, 0.5678, 0.781, 0.2826, 0.6031, 0.7459, 0.2603, 0.5678, 0.781, 0.2603, 0.5678, 0.781, 0.2603, 0.5678, 0.781, 0.2372, 0.5307, 0.8137, 0.2603, 0.5678, 0.781, 0.2603, 0.5678, 0.781, 0.2372, 0.5307, 0.8137, 0.2372, 0.5307, 0.8137, 0.1131, -0.3237, 0.9394, 0.1134, -0.324, 0.9392, 0.1129, -0.3234, 0.9395, 0.1129, -0.3234, 0.9395, 0.1133, -0.324, 0.9392, 0.1131, -0.3237, 0.9394, 0.1129, -0.3234, 0.9395, 0.1133, -0.324, 0.9392, 0.1133, -0.324, 0.9392, 0.1129, -0.3234, 0.9395, 0.1133, -0.3238, 0.9393, 0.1133, -0.324, 0.9392, 0.1129, -0.3234, 0.9395, 0.1132, -0.324, 0.9393, 0.1133, -0.3238, 0.9393, 0.1129, -0.3234, 0.9395, 0.1129, -0.3234, 0.9395, 0.1132, -0.324, 0.9393, 0.1129, -0.3234, 0.9395, 0.1129, -0.3234, 0.9395, 0.1129, -0.3234, 0.9395, 0.1129, -0.3234, 0.9395, 0.113, -0.3234, 0.9395, 0.1129, -0.3234, 0.9395, -0.2062, -0.2191, -0.9537, -0.2062, -0.2191, -0.9537, -0.1656, -0.2824, -0.9449, 0.1908, -0.06939, -0.9792, 0.2334, -0.09643, -0.9676, 0.2334, -0.09643, -0.9676, 0.1908, -0.06939, -0.9792, 0.1909, -0.06931, -0.9792, 0.2334, -0.09643, -0.9676, 0.1477, -0.04211, -0.9881, 0.1909, -0.06931, -0.9792, 0.1908, -0.06939, -0.9792, 0.1477, -0.04211, -0.9881, 0.1908, -0.06939, -0.9792, 0.1478, -0.04219, -0.9881, 0.1477, -0.04211, -0.9881, 0.1478, -0.04219, -0.9881, 0.1478, -0.04218, -0.9881, 0.1477, -0.04211, -0.9881, 0.1478, -0.04218, -0.9881, 0.1478, -0.04218, -0.9881, 0.1477, -0.04211, -0.9881, 0.1478, -0.04218, -0.9881, 0.1478, -0.04218, -0.9881, -0.3259, -0.9237, 0.2012, -0.3216, -0.9211, 0.2194, -0.3216, -0.9209, 0.2202, -0.3259, -0.9237, 0.2012, -0.3258, -0.9237, 0.2014, -0.3216, -0.9211, 0.2194, -0.3259, -0.9237, 0.2012, -0.3299, -0.9261, 0.183, -0.3258, -0.9237, 0.2014, 0.9589, 0.2214, -0.1774, 0.9589, 0.2214, -0.1774, 0.9589, 0.2214, -0.1774, 0.9589, 0.2214, -0.1774, 0.9589, 0.2214, -0.1774, 0.9589, 0.2214, -0.1774, 0.9589, 0.2214, -0.1774, 0.9589, 0.2214, -0.1774, 0.9589, 0.2214, -0.1774, -0.6855, -0.702, 0.1931, -0.6855, -0.7021, 0.193, -0.6963, -0.6752, 0.2435, -0.6855, -0.702, 0.1931, -0.6963, -0.6752, 0.2435, -0.6963, -0.6752, 0.2434, -0.6963, -0.6752, 0.2435, -0.7047, -0.6461, 0.293, -0.6963, -0.6752, 0.2434, -0.6963, -0.6752, 0.2435, -0.7047, -0.6461, 0.293, -0.7047, -0.6461, 0.293, -0.7078, -0.7034, -0.06482, -0.7078, -0.7034, -0.06482, -0.7078, -0.7034, -0.06482, 0.7406, -0.4861, 0.464, 0.789, -0.4356, 0.4333, 0.789, -0.4356, 0.4333, 0.789, -0.4356, 0.4333, 0.8328, -0.3825, 0.4001, 0.789, -0.4356, 0.4333, 0.789, -0.4356, 0.4333, 0.8328, -0.3825, 0.4001, 0.8328, -0.3825, 0.4001, -0.7306, -0.2236, -0.6452, -0.7306, -0.2236, -0.6451, -0.731, -0.2464, -0.6364, -0.7306, -0.2236, -0.6452, -0.731, -0.2464, -0.6364, -0.7309, -0.2464, -0.6364, -0.7308, -0.2691, -0.6273, -0.7309, -0.2464, -0.6364, -0.731, -0.2464, -0.6364, -0.7308, -0.2691, -0.6273, -0.7309, -0.269, -0.6272, -0.7309, -0.2464, -0.6364, 0.4284, -0.8383, -0.3374, 0.4284, -0.8382, -0.3374, 0.4284, -0.8382, -0.3374, 0.4284, -0.8383, -0.3374, 0.4284, -0.8383, -0.3374, 0.4284, -0.8382, -0.3374, 0.4284, -0.8383, -0.3374, 0.4284, -0.8383, -0.3374, 0.4284, -0.8383, -0.3374, 0.4284, -0.8383, -0.3374, 0.4284, -0.8383, -0.3374, 0.4284, -0.8383, -0.3374, 0.1059, 0.7714, -0.6274, 0.04851, 0.7384, -0.6727, 0.04851, 0.7384, -0.6727, 0.1059, 0.7714, -0.6274, 0.1059, 0.7714, -0.6275, 0.04851, 0.7384, -0.6727, 0.1626, 0.7995, -0.5782, 0.1059, 0.7714, -0.6275, 0.1059, 0.7714, -0.6274, 0.1626, 0.7995, -0.5782, 0.1059, 0.7714, -0.6274, 0.1626, 0.7995, -0.5782, 0.5435, -0.8363, 0.07143, 0.5435, -0.8363, 0.07142, 0.5435, -0.8363, 0.07143, 0.5435, -0.8363, 0.07143, 0.5435, -0.8363, 0.07142, 0.5435, -0.8363, 0.07142, 0.5435, -0.8363, 0.07143, 0.5435, -0.8363, 0.07142, 0.5435, -0.8363, 0.07142, -0.2983, -0.02487, -0.9541, -0.3008, -0.09912, -0.9485, -0.3008, -0.09914, -0.9485, -0.2983, -0.02487, -0.9541, -0.2983, -0.02485, -0.9541, -0.3008, -0.09912, -0.9485, -0.2942, 0.04954, -0.9544, -0.2983, -0.02485, -0.9541, -0.2983, -0.02487, -0.9541, -0.2942, 0.04954, -0.9544, -0.2942, 0.04954, -0.9544, -0.2983, -0.02485, -0.9541, -0.564, -0.1852, -0.8048, -0.564, -0.1852, -0.8047, -0.564, -0.1852, -0.8047, -0.564, -0.1852, -0.8048, -0.564, -0.1852, -0.8047, -0.564, -0.1852, -0.8047, -0.564, -0.1852, -0.8048, -0.564, -0.1852, -0.8047, -0.564, -0.1852, -0.8047, 0.2301, 0.73, -0.6435, 0.2301, 0.73, -0.6435, 0.2301, 0.73, -0.6435, 0.2301, 0.73, -0.6435, 0.2301, 0.73, -0.6435, 0.2301, 0.73, -0.6435, 0.2301, 0.73, -0.6435, 0.2302, 0.73, -0.6435, 0.2301, 0.73, -0.6435, 0.1893, -0.01053, -0.9819, 0.1892, -0.01083, -0.9819, 0.1894, -0.009745, -0.9818, 0.1894, -0.009745, -0.9818, 0.1886, -0.008733, -0.982, 0.1893, -0.01053, -0.9819, 0.1894, -0.009745, -0.9818, 0.1888, -0.009143, -0.982, 0.1886, -0.008733, -0.982, 0.1886, -0.008733, -0.982, 0.1888, -0.009143, -0.982, 0.188, -0.00854, -0.9821, 0.1886, -0.008733, -0.982, 0.188, -0.00854, -0.9821, 0.1884, -0.008363, -0.982, 0.5817, -0.7865, -0.2072, 0.5817, -0.7865, -0.2072, 0.5817, -0.7865, -0.2072, 0.5817, -0.7865, -0.2072, 0.5817, -0.7865, -0.2072, 0.5817, -0.7865, -0.2072, 0.5817, -0.7865, -0.2072, 0.5817, -0.7865, -0.2072, 0.5817, -0.7865, -0.2072])] * 3)])
me_cliff_wall_09a_physics = bpy.data.meshes.new('cliff_wall_09a_physics')
me_cliff_wall_09a_physics.from_pydata([(-40.32, -19.53, -0.02903), (-50.55, -0.8923, 5.296), (-46.02, -1.455, 0.1522), (-47.63, -21.08, 10.45), (-36.57, -25.04, 0.9587), (-42.75, -1.393, -2.082), (-30.66, -13.98, -6.107), (-32.88, -2.003, -6.652), (1.638, -33.5, 0.3333), (4.734, -22.15, -5.243), (1.591, -6.434, -6.332), (1.775, -13.94, -5.994), (-2.745, -35.57, 4.051), (-37.27, -27.11, 3.904), (-3.109, -40.22, 15.48), (69.87, 18.94, 11.92), (71.67, 15.78, 17.58), (65.93, 15.35, 7.983), (64.04, 10.48, 9.424), (59.64, 10.87, 4.469), (58.74, 15.56, 3.495), (9.6, 25.33, -6.577), (-23.11, 20.85, -4.936), (14.28, -15.37, -4.253), (64.45, 5.742, 23.5), (-0.8311, -38.49, 13.34), (19.12, -27.11, 25.39), (32.55, 18.0, -2.775), (55.83, 34.49, 10.39), (-12.0, 39.99, 3.392), (-13.53, 41.76, 10.66), (55.29, 37.32, 13.05), (-10.71, 37.85, 0.482), (-34.54, 30.0, 9.06), (-29.1, 25.82, -0.3834), (33.56, 39.6, 17.5), (-14.23, 42.28, 16.46), (68.97, 26.72, 16.33), (68.64, 25.95, 14.62), (71.39, 22.19, 24.78), (53.53, 35.99, 22.27), (-53.17, -1.283, 17.22), (-4.879, -40.87, 22.3), (-39.89, -29.46, 16.9), (-14.47, 41.83, 24.02), (33.18, 38.3, 25.4), (-44.88, -20.55, 31.59), (-48.24, -1.936, 27.19), (-48.3, -21.27, 19.77), (-39.82, -27.31, 27.91), (-36.48, -25.28, 41.37), (-15.95, 7.173, 50.12), (-9.788, 29.15, 41.45), (-25.35, 18.27, 39.78), (-33.83, 28.17, 27.99), (-30.74, -12.06, 45.13), (-35.32, 30.12, 19.19), (23.53, 14.5, 47.82), (-4.859, 13.34, 50.9), (42.16, 6.947, 42.96), (39.78, -0.3562, 40.74), (52.26, 13.91, 38.41), (62.05, 13.04, 34.99), (25.45, 23.63, 40.84), (58.64, 2.077, 28.93), (18.29, -21.89, 35.9), (-4.893, -38.28, 33.04), (24.63, 24.21, 40.52)], [], [(0, 1, 2), (1, 0, 3), (0, 4, 3), (5, 0, 2), (6, 0, 5), (0, 6, 4), (7, 6, 5), (6, 8, 4), (8, 6, 9), (6, 7, 10), (6, 10, 11), (6, 11, 9), (12, 4, 8), (13, 4, 12), (8, 14, 12), (14, 13, 12), (15, 16, 17), (17, 16, 18), (17, 18, 19), (20, 17, 19), (17, 20, 15), (7, 21, 10), (21, 7, 22), (7, 5, 22), (8, 23, 19), (23, 8, 9), (8, 24, 25), (8, 18, 24), (19, 18, 8), (25, 14, 8), (25, 26, 14), (24, 26, 25), (23, 20, 19), (20, 23, 27), (15, 20, 28), (21, 20, 27), (20, 21, 28), (21, 23, 10), (10, 23, 11), (11, 23, 9), (23, 21, 27), (29, 30, 31), (32, 29, 31), (30, 29, 33), (29, 32, 34), (29, 34, 33), (30, 35, 31), (35, 30, 36), (30, 33, 36), (32, 21, 22), (21, 32, 28), (37, 15, 38), (37, 16, 15), (39, 16, 37), (37, 31, 40), (39, 37, 40), (37, 38, 31), (1, 3, 41), (33, 1, 41), (2, 1, 34), (34, 1, 33), (5, 2, 34), (5, 34, 22), (26, 42, 14), (14, 43, 13), (14, 42, 43), (32, 31, 28), (34, 32, 22), (35, 44, 45), (44, 35, 36), (31, 35, 45), (31, 38, 28), (38, 15, 28), (4, 13, 3), (43, 3, 13), (31, 45, 40), (46, 47, 41), (48, 46, 41), (49, 46, 48), (46, 49, 50), (47, 46, 50), (51, 52, 53), (52, 54, 53), (47, 55, 53), (53, 54, 47), (53, 55, 51), (33, 56, 36), (56, 33, 41), (43, 42, 49), (49, 42, 50), (48, 43, 49), (57, 58, 59), (59, 58, 60), (59, 61, 57), (59, 62, 61), (59, 60, 62), (57, 63, 52), (52, 58, 57), (61, 63, 57), (39, 62, 24), (24, 16, 39), (24, 64, 26), (62, 64, 24), (18, 16, 24), (65, 66, 26), (26, 64, 65), (66, 42, 26), (47, 54, 41), (47, 50, 55), (51, 58, 52), (51, 66, 65), (65, 58, 51), (55, 50, 51), (51, 50, 66), (60, 58, 65), (64, 60, 65), (43, 48, 3), (3, 48, 41), (52, 63, 67), (67, 45, 52), (63, 45, 67), (44, 52, 45), (44, 56, 54), (56, 44, 36), (52, 44, 54), (61, 62, 39), (39, 40, 61), (61, 40, 63), (50, 42, 66), (54, 56, 41), (62, 60, 64), (63, 40, 45)])
me_cliff_wall_09a_physics.polygons.foreach_set('use_smooth', [True] * 132)
_uv = me_cliff_wall_09a_physics.uv_layers.new(name='UVMap')
_uv.uv.foreach_set('vector', [0.0, 0.0, 0.0, 0.0, 0.0, 0.0, 0.0, 0.0, 0.0, 0.0, 0.0, 0.0, 0.0, 0.0, 0.0, 0.0, 0.0, 0.0, 0.0, 0.0, 0.0, 0.0, 0.0, 0.0, 0.0, 0.0, 0.0, 0.0, 0.0, 0.0, 0.0, 0.0, 0.0, 0.0, 0.0, 0.0, 0.0, 0.0, 0.0, 0.0, 0.0, 0.0, 0.0, 0.0, 0.0, 0.0, 0.0, 0.0, 0.0, 0.0, 0.0, 0.0, 0.0, 0.0, 0.0, 0.0, 0.0, 0.0, 0.0, 0.0, 0.0, 0.0, 0.0, 0.0, 0.0, 0.0, 0.0, 0.0, 0.0, 0.0, 0.0, 0.0, 0.0, 0.0, 0.0, 0.0, 0.0, 0.0, 0.0, 0.0, 0.0, 0.0, 0.0, 0.0, 0.0, 0.0, 0.0, 0.0, 0.0, 0.0, 0.0, 0.0, 0.0, 0.0, 0.0, 0.0, 0.0, 0.0, 0.0, 0.0, 0.0, 0.0, 0.0, 0.0, 0.0, 0.0, 0.0, 0.0, 0.0, 0.0, 0.0, 0.0, 0.0, 0.0, 0.0, 0.0, 0.0, 0.0, 0.0, 0.0, 0.0, 0.0, 0.0, 0.0, 0.0, 0.0, 0.0, 0.0, 0.0, 0.0, 0.0, 0.0, 0.0, 0.0, 0.0, 0.0, 0.0, 0.0, 0.0, 0.0, 0.0, 0.0, 0.0, 0.0, 0.0, 0.0, 0.0, 0.0, 0.0, 0.0, 0.0, 0.0, 0.0, 0.0, 0.0, 0.0, 0.0, 0.0, 0.0, 0.0, 0.0, 0.0, 0.0, 0.0, 0.0, 0.0, 0.0, 0.0, 0.0, 0.0, 0.0, 0.0, 0.0, 0.0, 0.0, 0.0, 0.0, 0.0, 0.0, 0.0, 0.0, 0.0, 0.0, 0.0, 0.0, 0.0, 0.0, 0.0, 0.0, 0.0, 0.0, 0.0, 0.0, 0.0, 0.0, 0.0, 0.0, 0.0, 0.0, 0.0, 0.0, 0.0, 0.0, 0.0, 0.0, 0.0, 0.0, 0.0, 0.0, 0.0, 0.0, 0.0, 0.0, 0.0, 0.0, 0.0, 0.0, 0.0, 0.0, 0.0, 0.0, 0.0, 0.0, 0.0, 0.0, 0.0, 0.0, 0.0, 0.0, 0.0, 0.0, 0.0, 0.0, 0.0, 0.0, 0.0, 0.0, 0.0, 0.0, 0.0, 0.0, 0.0, 0.0, 0.0, 0.0, 0.0, 0.0, 0.0, 0.0, 0.0, 0.0, 0.0, 0.0, 0.0, 0.0, 0.0, 0.0, 0.0, 0.0, 0.0, 0.0, 0.0, 0.0, 0.0, 0.0, 0.0, 0.0, 0.0, 0.0, 0.0, 0.0, 0.0, 0.0, 0.0, 0.0, 0.0, 0.0, 0.0, 0.0, 0.0, 0.0, 0.0, 0.0, 0.0, 0.0, 0.0, 0.0, 0.0, 0.0, 0.0, 0.0, 0.0, 0.0, 0.0, 0.0, 0.0, 0.0, 0.0, 0.0, 0.0, 0.0, 0.0, 0.0, 0.0, 0.0, 0.0, 0.0, 0.0, 0.0, 0.0, 0.0, 0.0, 0.0, 0.0, 0.0, 0.0, 0.0, 0.0, 0.0, 0.0, 0.0, 0.0, 0.0, 0.0, 0.0, 0.0, 0.0, 0.0, 0.0, 0.0, 0.0, 0.0, 0.0, 0.0, 0.0, 0.0, 0.0, 0.0, 0.0, 0.0, 0.0, 0.0, 0.0, 0.0, 0.0, 0.0, 0.0, 0.0, 0.0, 0.0, 0.0, 0.0, 0.0, 0.0, 0.0, 0.0, 0.0, 0.0, 0.0, 0.0, 0.0, 0.0, 0.0, 0.0, 0.0, 0.0, 0.0, 0.0, 0.0, 0.0, 0.0, 0.0, 0.0, 0.0, 0.0, 0.0, 0.0, 0.0, 0.0, 0.0, 0.0, 0.0, 0.0, 0.0, 0.0, 0.0, 0.0, 0.0, 0.0, 0.0, 0.0, 0.0, 0.0, 0.0, 0.0, 0.0, 0.0, 0.0, 0.0, 0.0, 0.0, 0.0, 0.0, 0.0, 0.0, 0.0, 0.0, 0.0, 0.0, 0.0, 0.0, 0.0, 0.0, 0.0, 0.0, 0.0, 0.0, 0.0, 0.0, 0.0, 0.0, 0.0, 0.0, 0.0, 0.0, 0.0, 0.0, 0.0, 0.0, 0.0, 0.0, 0.0, 0.0, 0.0, 0.0, 0.0, 0.0, 0.0, 0.0, 0.0, 0.0, 0.0, 0.0, 0.0, 0.0, 0.0, 0.0, 0.0, 0.0, 0.0, 0.0, 0.0, 0.0, 0.0, 0.0, 0.0, 0.0, 0.0, 0.0, 0.0, 0.0, 0.0, 0.0, 0.0, 0.0, 0.0, 0.0, 0.0, 0.0, 0.0, 0.0, 0.0, 0.0, 0.0, 0.0, 0.0, 0.0, 0.0, 0.0, 0.0, 0.0, 0.0, 0.0, 0.0, 0.0, 0.0, 0.0, 0.0, 0.0, 0.0, 0.0, 0.0, 0.0, 0.0, 0.0, 0.0, 0.0, 0.0, 0.0, 0.0, 0.0, 0.0, 0.0, 0.0, 0.0, 0.0, 0.0, 0.0, 0.0, 0.0, 0.0, 0.0, 0.0, 0.0, 0.0, 0.0, 0.0, 0.0, 0.0, 0.0, 0.0, 0.0, 0.0, 0.0, 0.0, 0.0, 0.0, 0.0, 0.0, 0.0, 0.0, 0.0, 0.0, 0.0, 0.0, 0.0, 0.0, 0.0, 0.0, 0.0, 0.0, 0.0, 0.0, 0.0, 0.0, 0.0, 0.0, 0.0, 0.0, 0.0, 0.0, 0.0, 0.0, 0.0, 0.0, 0.0, 0.0, 0.0, 0.0, 0.0, 0.0, 0.0, 0.0, 0.0, 0.0, 0.0, 0.0, 0.0, 0.0, 0.0, 0.0, 0.0, 0.0, 0.0, 0.0, 0.0, 0.0, 0.0, 0.0, 0.0, 0.0, 0.0, 0.0, 0.0, 0.0, 0.0, 0.0, 0.0, 0.0, 0.0, 0.0, 0.0, 0.0, 0.0, 0.0, 0.0, 0.0, 0.0, 0.0, 0.0, 0.0, 0.0, 0.0, 0.0, 0.0, 0.0, 0.0, 0.0, 0.0, 0.0, 0.0, 0.0, 0.0, 0.0, 0.0, 0.0, 0.0, 0.0, 0.0, 0.0, 0.0, 0.0, 0.0, 0.0, 0.0, 0.0, 0.0, 0.0, 0.0, 0.0, 0.0, 0.0, 0.0, 0.0, 0.0, 0.0, 0.0, 0.0, 0.0, 0.0, 0.0, 0.0, 0.0, 0.0, 0.0, 0.0, 0.0, 0.0, 0.0, 0.0, 0.0, 0.0, 0.0, 0.0, 0.0, 0.0, 0.0, 0.0, 0.0, 0.0, 0.0, 0.0, 0.0, 0.0, 0.0, 0.0, 0.0, 0.0, 0.0, 0.0, 0.0, 0.0, 0.0, 0.0, 0.0, 0.0, 0.0, 0.0, 0.0, 0.0, 0.0, 0.0, 0.0, 0.0, 0.0, 0.0, 0.0, 0.0, 0.0, 0.0, 0.0, 0.0, 0.0, 0.0, 0.0, 0.0, 0.0, 0.0, 0.0, 0.0, 0.0, 0.0, 0.0, 0.0, 0.0, 0.0, 0.0, 0.0, 0.0, 0.0, 0.0, 0.0, 0.0, 0.0, 0.0, 0.0, 0.0, 0.0, 0.0, 0.0, 0.0, 0.0, 0.0, 0.0, 0.0, 0.0, 0.0, 0.0, 0.0, 0.0, 0.0, 0.0, 0.0, 0.0, 0.0, 0.0, 0.0, 0.0, 0.0, 0.0, 0.0, 0.0, 0.0, 0.0, 0.0, 0.0, 0.0, 0.0, 0.0, 0.0, 0.0, 0.0, 0.0, 0.0, 0.0, 0.0, 0.0, 0.0, 0.0, 0.0, 0.0, 0.0, 0.0, 0.0, 0.0, 0.0, 0.0, 0.0, 0.0, 0.0, 0.0, 0.0, 0.0, 0.0, 0.0, 0.0, 0.0, 0.0, 0.0, 0.0, 0.0, 0.0, 0.0, 0.0, 0.0, 0.0, 0.0, 0.0, 0.0, 0.0, 0.0, 0.0])
me_cliff_wall_09a_physics.materials.append(mat_phy)
me_cliff_wall_09a_physics.use_remesh_fix_poles = True
me_cliff_wall_09a_physics.use_remesh_preserve_attributes = False
me_cliff_wall_09a_physics.use_mirror_vertex_groups = False
me_cliff_wall_09a_physics.update()
me_cliff_wall_09a_physics.normals_split_custom_set([tuple(v) for v in zip(*[iter([0.27, 0.7272, -0.6311, -0.2026, 0.4722, -0.8579, -0.1609, 0.7221, -0.6728, -0.2026, 0.4722, -0.8579, 0.27, 0.7272, -0.6311, 0.4129, 0.3256, -0.8506, 0.27, 0.7272, -0.6311, 0.5861, 0.7772, -0.2291, 0.4129, 0.3256, -0.8506, -0.104, 0.8832, -0.4574, 0.27, 0.7272, -0.6311, -0.1609, 0.7221, -0.6728, 0.2627, 0.957, -0.1227, 0.27, 0.7272, -0.6311, -0.104, 0.8832, -0.4574, 0.27, 0.7272, -0.6311, 0.2627, 0.957, -0.1227, 0.5861, 0.7772, -0.2291, -0.03444, 0.9966, -0.07445, 0.2627, 0.957, -0.1227, -0.104, 0.8832, -0.4574, 0.2627, 0.957, -0.1227, 0.7239, 0.5582, 0.4055, 0.5861, 0.7772, -0.2291, 0.7239, 0.5582, 0.4055, 0.2627, 0.957, -0.1227, 0.308, 0.9509, 0.02964, 0.2627, 0.957, -0.1227, -0.03444, 0.9966, -0.07445, 0.02706, 0.9989, 0.03729, 0.2627, 0.957, -0.1227, 0.02706, 0.9989, 0.03729, 0.06118, 0.9974, 0.03922, 0.2627, 0.957, -0.1227, 0.06118, 0.9974, 0.03922, 0.308, 0.9509, 0.02964, 0.8611, 0.4737, -0.1849, 0.5861, 0.7772, -0.2291, 0.7239, 0.5582, 0.4055, 0.8892, 0.3362, -0.3103, 0.5861, 0.7772, -0.2291, 0.8611, 0.4737, -0.1849, 0.7239, 0.5582, 0.4055, 0.9664, 0.235, -0.1043, 0.8611, 0.4737, -0.1849, 0.9664, 0.235, -0.1043, 0.8892, 0.3362, -0.3103, 0.8611, 0.4737, -0.1849, -0.307, 0.7244, 0.6172, 0.3394, 0.1265, 0.9321, 0.2521, 0.6502, 0.7167, 0.2521, 0.6502, 0.7167, 0.3394, 0.1265, 0.9321, 0.7226, 0.3468, 0.598, 0.2521, 0.6502, 0.7167, 0.7226, 0.3468, 0.598, 0.4808, 0.7483, 0.457, -0.1566, 0.9454, 0.286, 0.2521, 0.6502, 0.7167, 0.4808, 0.7483, 0.457, 0.2521, 0.6502, 0.7167, -0.1566, 0.9454, 0.286, -0.307, 0.7244, 0.6172, -0.03444, 0.9966, -0.07445, -0.2264, 0.9691, 0.09772, 0.02706, 0.9989, 0.03729, -0.2264, 0.9691, 0.09772, -0.03444, 0.9966, -0.07445, -0.2552, 0.948, -0.19, -0.03444, 0.9966, -0.07445, -0.104, 0.8832, -0.4574, -0.2552, 0.948, -0.19, 0.7239, 0.5582, 0.4055, 0.1597, 0.9571, 0.2419, 0.4808, 0.7483, 0.457, 0.1597, 0.9571, 0.2419, 0.7239, 0.5582, 0.4055, 0.308, 0.9509, 0.02964, 0.7239, 0.5582, 0.4055, 0.7642, 0.132, 0.6314, 0.8007, 0.1919, 0.5675, 0.7239, 0.5582, 0.4055, 0.7226, 0.3468, 0.598, 0.7642, 0.132, 0.6314, 0.4808, 0.7483, 0.457, 0.7226, 0.3468, 0.598, 0.7239, 0.5582, 0.4055, 0.8007, 0.1919, 0.5675, 0.9664, 0.235, -0.1043, 0.7239, 0.5582, 0.4055, 0.8007, 0.1919, 0.5675, 0.8259, -0.1306, 0.5484, 0.9664, 0.235, -0.1043, 0.7642, 0.132, 0.6314, 0.8259, -0.1306, 0.5484, 0.8007, 0.1919, 0.5675, 0.1597, 0.9571, 0.2419, -0.1566, 0.9454, 0.286, 0.4808, 0.7483, 0.457, -0.1566, 0.9454, 0.286, 0.1597, 0.9571, 0.2419, 0.03363, 0.9804, 0.1943, -0.307, 0.7244, 0.6172, -0.1566, 0.9454, 0.286, -0.5223, 0.8157, 0.2488, -0.2264, 0.9691, 0.09772, -0.1566, 0.9454, 0.286, 0.03363, 0.9804, 0.1943, -0.1566, 0.9454, 0.286, -0.2264, 0.9691, 0.09772, -0.5223, 0.8157, 0.2488, -0.2264, 0.9691, 0.09772, 0.1597, 0.9571, 0.2419, 0.02706, 0.9989, 0.03729, 0.02706, 0.9989, 0.03729, 0.1597, 0.9571, 0.2419, 0.06118, 0.9974, 0.03922, 0.06118, 0.9974, 0.03922, 0.1597, 0.9571, 0.2419, 0.308, 0.9509, 0.02964, 0.1597, 0.9571, 0.2419, -0.2264, 0.9691, 0.09772, 0.03363, 0.9804, 0.1943, -0.8978, 0.4184, -0.1373, -0.9808, 0.1887, -0.05002, -0.9552, 0.2402, 0.1731, -0.6119, 0.7902, 0.0338, -0.8978, 0.4184, -0.1373, -0.9552, 0.2402, 0.1731, -0.9808, 0.1887, -0.05002, -0.8978, 0.4184, -0.1373, -0.6404, 0.2985, -0.7076, -0.8978, 0.4184, -0.1373, -0.6119, 0.7902, 0.0338, -0.4634, 0.7075, -0.5335, -0.8978, 0.4184, -0.1373, -0.4634, 0.7075, -0.5335, -0.6404, 0.2985, -0.7076, -0.9808, 0.1887, -0.05002, -0.9972, -0.01978, 0.07161, -0.9552, 0.2402, 0.1731, -0.9972, -0.01978, 0.07161, -0.9808, 0.1887, -0.05002, -0.9771, 0.02214, -0.2117, -0.9808, 0.1887, -0.05002, -0.6404, 0.2985, -0.7076, -0.9771, 0.02214, -0.2117, -0.6119, 0.7902, 0.0338, -0.2264, 0.9691, 0.09772, -0.2552, 0.948, -0.19, -0.2264, 0.9691, 0.09772, -0.6119, 0.7902, 0.0338, -0.5223, 0.8157, 0.2488, -0.6648, -0.08337, 0.7423, -0.307, 0.7244, 0.6172, -0.5027, 0.6369, 0.5846, -0.6648, -0.08337, 0.7423, 0.3394, 0.1265, 0.9321, -0.307, 0.7244, 0.6172, -0.3741, -0.6522, 0.6593, 0.3394, 0.1265, 0.9321, -0.6648, -0.08337, 0.7423, -0.6648, -0.08337, 0.7423, -0.9552, 0.2402, 0.1731, -0.6762, -0.6662, 0.3145, -0.3741, -0.6522, 0.6593, -0.6648, -0.08337, 0.7423, -0.6762, -0.6662, 0.3145, -0.6648, -0.08337, 0.7423, -0.5027, 0.6369, 0.5846, -0.9552, 0.2402, 0.1731, -0.2026, 0.4722, -0.8579, 0.4129, 0.3256, -0.8506, -0.2379, -0.1054, -0.9656, -0.6404, 0.2985, -0.7076, -0.2026, 0.4722, -0.8579, -0.2379, -0.1054, -0.9656, -0.1609, 0.7221, -0.6728, -0.2026, 0.4722, -0.8579, -0.4634, 0.7075, -0.5335, -0.4634, 0.7075, -0.5335, -0.2026, 0.4722, -0.8579, -0.6404, 0.2985, -0.7076, -0.104, 0.8832, -0.4574, -0.1609, 0.7221, -0.6728, -0.4634, 0.7075, -0.5335, -0.104, 0.8832, -0.4574, -0.4634, 0.7075, -0.5335, -0.2552, 0.948, -0.19, 0.8259, -0.1306, 0.5484, 0.9781, -0.1563, -0.1373, 0.9664, 0.235, -0.1043, 0.9664, 0.235, -0.1043, 0.914, 0.07215, -0.3993, 0.8892, 0.3362, -0.3103, 0.9664, 0.235, -0.1043, 0.9781, -0.1563, -0.1373, 0.914, 0.07215, -0.3993, -0.6119, 0.7902, 0.0338, -0.9552, 0.2402, 0.1731, -0.5223, 0.8157, 0.2488, -0.4634, 0.7075, -0.5335, -0.6119, 0.7902, 0.0338, -0.2552, 0.948, -0.19, -0.9972, -0.01978, 0.07161, -0.9004, -0.4182, -0.1202, -0.8292, -0.5495, 0.1026, -0.9004, -0.4182, -0.1202, -0.9972, -0.01978, 0.07161, -0.9771, 0.02214, -0.2117, -0.9552, 0.2402, 0.1731, -0.9972, -0.01978, 0.07161, -0.8292, -0.5495, 0.1026, -0.9552, 0.2402, 0.1731, -0.5027, 0.6369, 0.5846, -0.5223, 0.8157, 0.2488, -0.5027, 0.6369, 0.5846, -0.307, 0.7244, 0.6172, -0.5223, 0.8157, 0.2488, 0.5861, 0.7772, -0.2291, 0.8892, 0.3362, -0.3103, 0.4129, 0.3256, -0.8506, 0.914, 0.07215, -0.3993, 0.4129, 0.3256, -0.8506, 0.8892, 0.3362, -0.3103, -0.9552, 0.2402, 0.1731, -0.8292, -0.5495, 0.1026, -0.6762, -0.6662, 0.3145, 0.2457, -0.4241, -0.8716, -0.2103, -0.6685, -0.7134, -0.2379, -0.1054, -0.9656, 0.4506, -0.1279, -0.8835, 0.2457, -0.4241, -0.8716, -0.2379, -0.1054, -0.9656, 0.8762, -0.2118, -0.4328, 0.2457, -0.4241, -0.8716, 0.4506, -0.1279, -0.8835, 0.2457, -0.4241, -0.8716, 0.8762, -0.2118, -0.4328, 0.5316, -0.8074, -0.2561, -0.2103, -0.6685, -0.7134, 0.2457, -0.4241, -0.8716, 0.5316, -0.8074, -0.2561, 0.1818, -0.9831, -0.01936, -0.6653, -0.7423, -0.07996, -0.3177, -0.7595, -0.5677, -0.6653, -0.7423, -0.07996, -0.5268, -0.569, -0.6314, -0.3177, -0.7595, -0.5677, -0.2103, -0.6685, -0.7134, -0.1824, -0.7767, -0.6029, -0.3177, -0.7595, -0.5677, -0.3177, -0.7595, -0.5677, -0.5268, -0.569, -0.6314, -0.2103, -0.6685, -0.7134, -0.3177, -0.7595, -0.5677, -0.1824, -0.7767, -0.6029, 0.1818, -0.9831, -0.01936, -0.6404, 0.2985, -0.7076, -0.6883, -0.08355, -0.7206, -0.9771, 0.02214, -0.2117, -0.6883, -0.08355, -0.7206, -0.6404, 0.2985, -0.7076, -0.2379, -0.1054, -0.9656, 0.914, 0.07215, -0.3993, 0.9781, -0.1563, -0.1373, 0.8762, -0.2118, -0.4328, 0.8762, -0.2118, -0.4328, 0.9781, -0.1563, -0.1373, 0.5316, -0.8074, -0.2561, 0.4506, -0.1279, -0.8835, 0.914, 0.07215, -0.3993, 0.8762, -0.2118, -0.4328, -0.4023, -0.901, 0.1625, 0.1421, -0.9863, 0.08327, 0.2089, -0.9513, 0.2269, 0.2089, -0.9513, 0.2269, 0.1421, -0.9863, 0.08327, 0.4238, -0.8687, 0.2565, 0.2089, -0.9513, 0.2269, -0.4991, -0.8143, 0.2964, -0.4023, -0.901, 0.1625, 0.2089, -0.9513, 0.2269, 0.3106, -0.7261, 0.6135, -0.4991, -0.8143, 0.2964, 0.2089, -0.9513, 0.2269, 0.4238, -0.8687, 0.2565, 0.3106, -0.7261, 0.6135, -0.4023, -0.901, 0.1625, -0.5895, -0.778, 0.2174, -0.6653, -0.7423, -0.07996, -0.6653, -0.7423, -0.07996, 0.1421, -0.9863, 0.08327, -0.4023, -0.901, 0.1625, -0.4991, -0.8143, 0.2964, -0.5895, -0.778, 0.2174, -0.4023, -0.901, 0.1625, -0.3741, -0.6522, 0.6593, 0.3106, -0.7261, 0.6135, 0.7642, 0.132, 0.6314, 0.7642, 0.132, 0.6314, 0.3394, 0.1265, 0.9321, -0.3741, -0.6522, 0.6593, 0.7642, 0.132, 0.6314, 0.6854, -0.4878, 0.5406, 0.8259, -0.1306, 0.5484, 0.3106, -0.7261, 0.6135, 0.6854, -0.4878, 0.5406, 0.7642, 0.132, 0.6314, 0.7226, 0.3468, 0.598, 0.3394, 0.1265, 0.9321, 0.7642, 0.132, 0.6314, 0.4668, -0.8498, 0.2449, 0.5166, -0.8437, 0.146, 0.8259, -0.1306, 0.5484, 0.8259, -0.1306, 0.5484, 0.6854, -0.4878, 0.5406, 0.4668, -0.8498, 0.2449, 0.5166, -0.8437, 0.146, 0.9781, -0.1563, -0.1373, 0.8259, -0.1306, 0.5484, -0.2103, -0.6685, -0.7134, -0.5268, -0.569, -0.6314, -0.2379, -0.1054, -0.9656, -0.2103, -0.6685, -0.7134, 0.5316, -0.8074, -0.2561, -0.1824, -0.7767, -0.6029, 0.1818, -0.9831, -0.01936, 0.1421, -0.9863, 0.08327, -0.6653, -0.7423, -0.07996, 0.1818, -0.9831, -0.01936, 0.5166, -0.8437, 0.146, 0.4668, -0.8498, 0.2449, 0.4668, -0.8498, 0.2449, 0.1421, -0.9863, 0.08327, 0.1818, -0.9831, -0.01936, -0.1824, -0.7767, -0.6029, 0.5316, -0.8074, -0.2561, 0.1818, -0.9831, -0.01936, 0.1818, -0.9831, -0.01936, 0.5316, -0.8074, -0.2561, 0.5166, -0.8437, 0.146, 0.4238, -0.8687, 0.2565, 0.1421, -0.9863, 0.08327, 0.4668, -0.8498, 0.2449, 0.6854, -0.4878, 0.5406, 0.4238, -0.8687, 0.2565, 0.4668, -0.8498, 0.2449, 0.914, 0.07215, -0.3993, 0.4506, -0.1279, -0.8835, 0.4129, 0.3256, -0.8506, 0.4129, 0.3256, -0.8506, 0.4506, -0.1279, -0.8835, -0.2379, -0.1054, -0.9656, -0.6653, -0.7423, -0.07996, -0.5895, -0.778, 0.2174, -0.6887, -0.715, 0.1204, -0.6887, -0.715, 0.1204, -0.8292, -0.5495, 0.1026, -0.6653, -0.7423, -0.07996, -0.5895, -0.778, 0.2174, -0.8292, -0.5495, 0.1026, -0.6887, -0.715, 0.1204, -0.9004, -0.4182, -0.1202, -0.6653, -0.7423, -0.07996, -0.8292, -0.5495, 0.1026, -0.9004, -0.4182, -0.1202, -0.6883, -0.08355, -0.7206, -0.5268, -0.569, -0.6314, -0.6883, -0.08355, -0.7206, -0.9004, -0.4182, -0.1202, -0.9771, 0.02214, -0.2117, -0.6653, -0.7423, -0.07996, -0.9004, -0.4182, -0.1202, -0.5268, -0.569, -0.6314, -0.4991, -0.8143, 0.2964, 0.3106, -0.7261, 0.6135, -0.3741, -0.6522, 0.6593, -0.3741, -0.6522, 0.6593, -0.6762, -0.6662, 0.3145, -0.4991, -0.8143, 0.2964, -0.4991, -0.8143, 0.2964, -0.6762, -0.6662, 0.3145, -0.5895, -0.778, 0.2174, 0.5316, -0.8074, -0.2561, 0.9781, -0.1563, -0.1373, 0.5166, -0.8437, 0.146, -0.5268, -0.569, -0.6314, -0.6883, -0.08355, -0.7206, -0.2379, -0.1054, -0.9656, 0.3106, -0.7261, 0.6135, 0.4238, -0.8687, 0.2565, 0.6854, -0.4878, 0.5406, -0.5895, -0.778, 0.2174, -0.6762, -0.6662, 0.3145, -0.8292, -0.5495, 0.1026])] * 3)])
arm_cliff_wall_09a_qc_skeleton = bpy.data.armatures.new('cliff_wall_09a.qc_skeleton')  # bones are not reproduced

# ---- objects
ob_cliff_wall_09a_qc_skeleton = bpy.data.objects.new('cliff_wall_09a.qc_skeleton', arm_cliff_wall_09a_qc_skeleton)
ob_cliff_wall_09a_reference = bpy.data.objects.new('cliff_wall_09a_reference', me_cliff_wall_09a_reference)
ob_cliff_wall_09a_physics = bpy.data.objects.new('cliff_wall_09a_physics', me_cliff_wall_09a_physics)

# ---- transforms, parenting, visibility, modifiers, constraints
ob_cliff_wall_09a_qc_skeleton.location = (0.0, 0.0, 0.0)
ob_cliff_wall_09a_qc_skeleton.show_in_front = True
ob_cliff_wall_09a_qc_skeleton.lineart.crease_threshold = 0.0
ob_cliff_wall_09a_reference.parent = ob_cliff_wall_09a_qc_skeleton
ob_cliff_wall_09a_reference.location = (0.0, 0.0, 0.0)
ob_cliff_wall_09a_reference.lineart.crease_threshold = 0.0
_vg = ob_cliff_wall_09a_reference.vertex_groups.new(name='static_prop')
_vg.add([0, 1, 2, 3, 4, 5, 6, 7, 8, 9, 10, 11, 12, 13, 14, 15, 16, 17, 18, 19, 20, 21, 22, 23, 24, 25, 26, 27, 28, 29, 30, 31, 32, 33, 34, 35, 36, 37, 38, 39, 40, 41, 42, 43, 44, 45, 46, 47, 48, 49, 50, 51, 52, 53, 54, 55, 56, 57, 58, 59, 60, 61, 62, 63, 64, 65, 66, 67, 68, 69, 70, 71, 72, 73, 74, 75, 76, 77, 78, 79, 80, 81, 82, 83, 84, 85, 86, 87, 88, 89, 90, 91, 92, 93, 94, 95, 96, 97], 1.0, 'REPLACE')
_m = ob_cliff_wall_09a_reference.modifiers.new('Armature', 'ARMATURE')
_m.object = ob_cliff_wall_09a_qc_skeleton
ob_cliff_wall_09a_physics.parent = ob_cliff_wall_09a_qc_skeleton
ob_cliff_wall_09a_physics.location = (0.0, 0.0, 0.0)
ob_cliff_wall_09a_physics.display_type = 'SOLID'
ob_cliff_wall_09a_physics.show_wire = True
ob_cliff_wall_09a_physics.lineart.crease_threshold = 0.0
_vg = ob_cliff_wall_09a_physics.vertex_groups.new(name='static_prop')
_vg.add([0, 1, 2, 3, 4, 5, 6, 7, 8, 9, 10, 11, 12, 13, 14, 15, 16, 17, 18, 19, 20, 21, 22, 23, 24, 25, 26, 27, 28, 29, 30, 31, 32, 33, 34, 35, 36, 37, 38, 39, 40, 41, 42, 43, 44, 45, 46, 47, 48, 49, 50, 51, 52, 53, 54, 55, 56, 57, 58, 59, 60, 61, 62, 63, 64, 65, 66, 67], 1.0, 'REPLACE')
_m = ob_cliff_wall_09a_physics.modifiers.new('Armature', 'ARMATURE')
_m.object = ob_cliff_wall_09a_qc_skeleton

# ---- collection membership
scene.collection.objects.link(ob_cliff_wall_09a_qc_skeleton)
scene.collection.objects.link(ob_cliff_wall_09a_reference)
scene.collection.objects.link(ob_cliff_wall_09a_physics)
col_cliff_wall_09a.objects.link(ob_cliff_wall_09a_qc_skeleton)
col_cliff_wall_09a.objects.link(ob_cliff_wall_09a_reference)
col_cliff_wall_09a.objects.link(ob_cliff_wall_09a_physics)

# ---- scene / render settings (as saved in the file)
scene.frame_start = 1; scene.frame_end = 250; scene.frame_set(0)
scene.render.engine = 'BLENDER_EEVEE_NEXT'
scene.cycles.use_denoising = False
scene.cycles.samples = 128
scene.cycles.sampling_pattern = 'TABULATED_SOBOL'
scene.cycles.use_adaptive_sampling = False
scene.cycles.use_light_tree = False
scene.view_settings.view_transform = 'Filmic'
bpy.context.view_layer.update()

# ---- added for rendering (the .blend has no active camera and no usable light): camera, sun + grey world if the file has none
cam_auto = bpy.data.cameras.new('AutoCamera')
cam_auto.lens = 50.0
cam_auto.sensor_width = 36.0
cam_auto.clip_end = 2608.67
ob_auto_camera = bpy.data.objects.new('AutoCamera', cam_auto)
scene.collection.objects.link(ob_auto_camera)
ob_auto_camera.location = (157.889, -177.664, 141.04)
ob_auto_camera.rotation_euler = (1.09748, -7.21219e-08, 0.694738)
scene.camera = ob_auto_camera
light_auto_sun = bpy.data.lights.new('AutoSun', 'SUN')
light_auto_sun.energy = 3.0
light_auto_sun.angle = 0.0523599
ob_auto_sun = bpy.data.objects.new('AutoSun', light_auto_sun)
scene.collection.objects.link(ob_auto_sun)
ob_auto_sun.rotation_euler = (0.872665, 0.174533, 0.523599)
if scene.world is None:
    world_auto = bpy.data.worlds.new('AutoWorld')
    world_auto.color = (0.3, 0.3, 0.3)
    scene.world = world_auto
bpy.context.view_layer.update()
